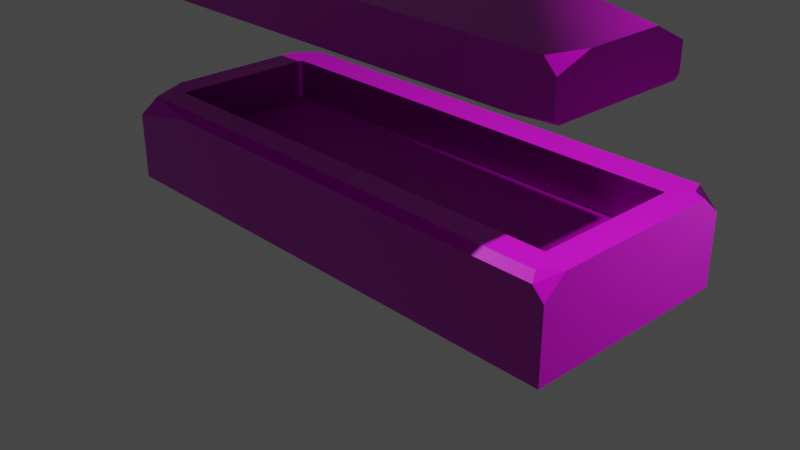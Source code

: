 # Source: Grave2.blend  (saved by Blender 2.82.7; exported with 4.5.12 LTS)
import bpy
from mathutils import Matrix  # noqa: F401  (used for matrix-valued properties, if any)

bpy.ops.wm.read_factory_settings(use_empty=True)
scene = bpy.context.scene
scene.name = 'Scene'

# ---- collections
col_collection = bpy.data.collections.new('Collection'); scene.collection.children.link(col_collection)
col_mesh = bpy.data.collections.new('Mesh'); scene.collection.children.link(col_mesh)
col_rig = bpy.data.collections.new('Rig'); scene.collection.children.link(col_rig)
col_collision = bpy.data.collections.new('Collision'); scene.collection.children.link(col_collision)
col_extras = bpy.data.collections.new('Extras'); scene.collection.children.link(col_extras)

# ---- images (referenced by path relative to the original .blend; pixels are not part of the script)
import os
ASSET_DIR = os.environ.get("B2B_ASSET_DIR", "")  # directory of the original .blend (textures are referenced by path, not embedded)
HERE = os.path.dirname(os.path.abspath(__file__))  # packed textures are extracted next to this script under _unpacked/

def load_image(name, relpath, width, height, colorspace="sRGB"):
    """Load a texture the original file referenced (path relative to the .blend, or extracted next to this script)."""
    p = next((c for c in (os.path.join(HERE, relpath), os.path.join(ASSET_DIR, relpath)) if relpath and os.path.exists(c)), "")
    if p:
        img = bpy.data.images.load(p, check_existing=True)
        img.name = name
    else:  # same state as the original file: an image datablock whose file is absent (Cycles renders it pink)
        img = bpy.data.images.new(name, width, height)
        img.source = "FILE"
        img.filepath = "//" + (relpath or name)
    img.colorspace_settings.name = colorspace
    return img
img_gravetex = load_image('GraveTex', 'TexturesObj/GraveTex.png', 1024, 1024, 'sRGB')
img_material_normal = load_image('Material Normal', '', 2048, 2048, 'Non-Color')

# ---- materials (node trees are filled in below, after node groups)
mat_material = bpy.data.materials.new('Material')
mat_material.alpha_threshold = 0.0
mat_material.line_color = (0.0, 0.0, 0.0, 1.0)

# ---- material node trees
mat_material.use_nodes = True; mat_material.node_tree.nodes.clear()
_N = mat_material.node_tree.nodes; _L = mat_material.node_tree.links
n0 = _N.new('ShaderNodeOutputMaterial'); n0.name = 'Material Output'; n0.location = (351, 300)
n1 = _N.new('ShaderNodeNormalMap'); n1.name = 'Normal Map'; n1.location = (-190, -100)
n2 = _N.new('ShaderNodeNewGeometry'); n2.name = 'Geometry'; n2.location = (-1047, -28)
n3 = _N.new('ShaderNodeValToRGB'); n3.name = 'ColorRamp'; n3.location = (-766, -14)
while len(n3.color_ramp.elements) > 1: n3.color_ramp.elements.remove(n3.color_ramp.elements[-1])
n3.color_ramp.elements[0].position = 0.4727; n3.color_ramp.elements[0].color = (1.0, 1.0, 1.0, 1.0)
_e = n3.color_ramp.elements.new(0.5727); _e.color = (0.0, 0.0, 0.0, 1.0)
n4 = _N.new('ShaderNodeMix'); n4.name = 'Mix'; n4.location = (-379, 86)
n4.data_type = 'RGBA'
n4.inputs[6].default_value = (0.01343, 0.01343, 0.01343, 1.0)
n5 = _N.new('ShaderNodeBsdfPrincipled'); n5.name = 'Principled BSDF'; n5.location = (61, 300)
n5.distribution = 'GGX'
n5.subsurface_method = 'BURLEY'
n5.inputs[2].default_value = 0.4
n5.inputs[3].default_value = 1.45
n5.inputs[27].default_value = (0.0, 0.0, 0.0, 1.0)
n5.inputs[28].default_value = 1.0
n6 = _N.new('ShaderNodeMix'); n6.name = 'Mix.001'; n6.location = (-163, 169)
n6.data_type = 'RGBA'
n7 = _N.new('ShaderNodeTexImage'); n7.name = 'Image Texture.001'; n7.location = (-668, 356)
n7.image = img_gravetex
n8 = _N.new('ShaderNodeTexImage'); n8.name = 'Image Texture'; n8.location = (-480, -140)
n8.image = img_material_normal
_L.new(n5.outputs[0], n0.inputs[0])
_L.new(n8.outputs[0], n1.inputs[1])
_L.new(n4.outputs[2], n6.inputs[6])
_L.new(n2.outputs[7], n3.inputs[0])
_L.new(n3.outputs[0], n4.inputs[0])
_L.new(n1.outputs[0], n5.inputs[5])
_L.new(n7.outputs[0], n5.inputs[0])
n0.is_active_output = True

# ---- world
world_world = bpy.data.worlds.new('World'); scene.world = world_world
world_world.use_nodes = True; world_world.node_tree.nodes.clear()
_N = world_world.node_tree.nodes; _L = world_world.node_tree.links
n0 = _N.new('ShaderNodeOutputWorld'); n0.name = 'World Output'; n0.location = (300, 300)
n1 = _N.new('ShaderNodeBackground'); n1.name = 'Background'; n1.location = (10, 300)
n1.inputs[0].default_value = (0.05088, 0.05088, 0.05088, 1.0)
_L.new(n1.outputs[0], n0.inputs[0])
n0.is_active_output = True
world_world.color = (0.05088, 0.05088, 0.05088)
world_world.use_sun_shadow = False
world_world.sun_shadow_jitter_overblur = 0.0

# ---- cameras
cam_camera = bpy.data.cameras.new('Camera')
cam_camera.clip_end = 100.0
cam_camera.ortho_scale = 7.314

# ---- lights
light_light = bpy.data.lights.new('Light', 'POINT')
light_light.transmission_factor = 0.0
light_light.energy = 1000.0
light_light.shadow_soft_size = 0.1
light_light.shadow_maximum_resolution = 0.006
light_light.use_absolute_resolution = True

# ---- meshes
me_cube_002 = bpy.data.meshes.new('Cube.002')
me_cube_002.from_pydata([(2.528, 0.8172, 0.8861), (2.84, 1.185, -0.08863), (2.528, -0.8056, 0.8861), (2.84, -1.173, -0.08863), (-2.528, 0.8172, 0.8861), (-2.84, 1.185, -0.08863), (-2.528, -0.8056, 0.8861), (-2.84, -1.173, -0.08863), (-2.84, -1.173, 0.6442), (-2.669, -0.9714, 0.8861), (-2.84, -0.6474, 0.8861), (2.84, -1.173, 0.6857), (2.84, -0.9368, 0.8861), (2.698, -1.006, 0.8861), (2.84, 1.185, 0.6857), (2.64, 1.185, 0.8861), (2.698, 1.018, 0.8861), (2.84, 0.9484, 0.8861), (-2.84, 0.9484, 0.8861), (-2.698, 1.018, 0.8861), (-2.64, 1.185, 0.8861), (-2.84, 1.185, 0.6857), (2.528, -0.8056, 0.4539), (-2.528, -0.8056, 0.4539), (2.528, 0.8172, 0.4539), (-2.528, 0.8172, 0.4539), (-2.02, -1.173, 0.8127), (-2.629, -1.086, 0.8861), (2.67, -1.086, 0.8861), (2.713, -1.173, 0.8127)], [], [(7, 8, 10, 18, 21, 5), (4, 0, 16, 15, 20, 19), (11, 12, 13, 28, 29), (5, 21, 20, 15, 14, 1), (0, 2, 13, 12, 17, 16), (2, 6, 9, 27, 28, 13), (6, 4, 19, 18, 10, 9), (8, 26, 27), (14, 15, 16, 17), (18, 19, 20, 21), (1, 14, 17, 12, 11, 3), (0, 4, 25, 24), (22, 24, 25, 23), (2, 0, 24, 22), (4, 6, 23, 25), (6, 2, 22, 23), (28, 27, 26, 29), (3, 11, 29, 26, 8, 7), (27, 9, 10, 8)])
_uv = me_cube_002.uv_layers.new(name='UVMap')
_uv.uv.foreach_set('vector', [0.6297, 0.5351, 0.7071, 0.5351, 0.7327, 0.5907, 0.7327, 0.7592, 0.7115, 0.7842, 0.6297, 0.7842, 0.2185, 0.5779, 0.2188, 0.04086, 0.2401, 0.02227, 0.2578, 0.02889, 0.2576, 0.5896, 0.24, 0.5963, 0.0003151, 0.00905, 0.03291, 0.0131, 0.02617, 0.02855, 0.01835, 0.03256, 0.006869, 0.02692, 0.0003151, 0.7216, 0.0003152, 0.6398, 0.02149, 0.6186, 0.5792, 0.6186, 0.6004, 0.6398, 0.6004, 0.7216, 0.2188, 0.04086, 0.0485, 0.04536, 0.02617, 0.02855, 0.03291, 0.0131, 0.2318, 0.007657, 0.2401, 0.02227, 0.0485, 0.04536, 0.0467, 0.5769, 0.02915, 0.5916, 0.01704, 0.5873, 0.01835, 0.03256, 0.02617, 0.02855, 0.0467, 0.5769, 0.2185, 0.5779, 0.24, 0.5963, 0.2318, 0.611, 0.06323, 0.6099, 0.02915, 0.5916, 0.7333, 0.782, 0.7805, 0.7072, 0.7667, 0.7711, 0.2629, 0.0003151, 0.2578, 0.02889, 0.2401, 0.02227, 0.2318, 0.007657, 0.2318, 0.611, 0.24, 0.5963, 0.2576, 0.5896, 0.2629, 0.618, 0.0003152, 0.8816, 0.0003151, 0.7998, 0.02527, 0.7786, 0.2244, 0.7786, 0.2494, 0.7998, 0.2494, 0.8816, 0.8976, 0.7059, 0.8976, 0.1717, 0.9432, 0.1717, 0.9432, 0.7059, 0.8011, 0.5345, 0.6297, 0.5345, 0.6297, 0.0003151, 0.8011, 0.0003152, 0.8976, 0.8774, 0.8976, 0.7059, 0.9432, 0.7059, 0.9432, 0.8774, 0.8976, 0.1717, 0.8976, 0.0003153, 0.9432, 0.0003151, 0.9432, 0.1717, 0.5345, 0.9279, 0.0003152, 0.9279, 0.0003151, 0.8822, 0.5345, 0.8822, 0.01835, 0.03256, 0.01704, 0.5873, 0.004774, 0.5205, 0.006869, 0.02692, 0.897, 0.6004, 0.8152, 0.6004, 0.8017, 0.5869, 0.8017, 0.08696, 0.8195, 0.0003151, 0.897, 0.0003152, 0.7667, 0.7711, 0.7711, 0.7833, 0.7805, 0.8208, 0.7333, 0.782])
me_cube_002.materials.append(mat_material)
me_cube_002.use_remesh_preserve_volume = False
me_cube_002.use_remesh_preserve_attributes = False
me_cube_002.use_mirror_vertex_groups = False
me_cube_002.use_paint_bone_selection = False
me_cube_002.use_paint_mask = True
me_cube_002.update()
me_cube_003 = bpy.data.meshes.new('Cube.003')
me_cube_003.from_pydata([(2.528, 0.8172, 2.263), (1.542, 0.8172, 2.456), (2.528, 0.4345, 2.456), (2.395, -0.8056, 2.456), (2.528, -0.8056, 2.322), (2.528, -0.4181, 2.456), (-2.528, -0.5696, 2.456), (-2.528, -0.8056, 2.256), (-1.823, -0.8056, 2.456), (-2.528, 0.6125, 2.456), (-2.142, 0.8172, 2.456), (-2.528, 0.8172, 2.174), (2.528, 0.7608, 1.927), (2.481, 0.8172, 1.927), (2.528, 0.8172, 1.975), (2.088, -0.8056, 1.927), (2.528, -0.7492, 1.927), (2.528, -0.8056, 1.975), (-2.528, 0.8172, 1.975), (-2.481, 0.8172, 1.927), (-2.528, 0.7608, 1.927), (-2.528, -0.8056, 1.975), (-2.528, -0.7492, 1.927), (-2.481, -0.8056, 1.927)], [], [(18, 20, 22, 21, 7, 6, 9, 11), (2, 1, 10, 9, 6, 8, 3, 5), (21, 23, 15, 17, 4, 3, 8, 7), (0, 1, 2), (3, 4, 5), (17, 16, 12, 14, 0, 2, 5, 4), (6, 7, 8), (9, 10, 11), (14, 13, 19, 18, 11, 10, 1, 0), (12, 13, 14), (15, 16, 17), (18, 19, 20), (21, 22, 23), (16, 15, 23, 22, 20, 19, 13, 12)])
_uv = me_cube_003.uv_layers.new(name='UVMap')
_uv.uv.foreach_set('vector', [0.7383, 0.7066, 0.7333, 0.7006, 0.7333, 0.5411, 0.7383, 0.5351, 0.7679, 0.5351, 0.7891, 0.5601, 0.7891, 0.6849, 0.7594, 0.7066, 0.3239, 0.5415, 0.2824, 0.4378, 0.2784, 0.04858, 0.2996, 0.007531, 0.4244, 0.006225, 0.4501, 0.08045, 0.4548, 0.526, 0.414, 0.5406, 0.9946, 0.0003152, 0.9997, 0.005374, 0.9997, 0.488, 0.9946, 0.5345, 0.958, 0.5345, 0.9439, 0.5204, 0.9439, 0.0748, 0.965, 0.0003151, 0.2788, 0.5438, 0.2824, 0.4378, 0.3239, 0.5415, 0.4548, 0.526, 0.457, 0.5459, 0.414, 0.5406, 0.8525, 0.601, 0.8576, 0.607, 0.8576, 0.7665, 0.8525, 0.7724, 0.8221, 0.7724, 0.8017, 0.732, 0.8017, 0.6419, 0.8159, 0.601, 0.4244, 0.006225, 0.457, 0.003319, 0.4501, 0.08045, 0.2996, 0.007531, 0.2784, 0.04858, 0.2635, 0.0003151, 0.0003151, 0.7273, 0.005374, 0.7222, 0.5294, 0.7222, 0.5345, 0.7273, 0.5345, 0.7483, 0.4937, 0.778, 0.1045, 0.778, 0.0003151, 0.7577, 0.4794, 0.543, 0.473, 0.5384, 0.4794, 0.5351, 0.4654, 0.5351, 0.4654, 0.5821, 0.4576, 0.5813, 0.4864, 0.543, 0.48, 0.5397, 0.4864, 0.5351, 0.466, 0.5397, 0.4724, 0.5351, 0.4724, 0.543, 0.4636, 0.5345, 0.4576, 0.488, 0.4576, 0.005374, 0.4636, 0.0003154, 0.6231, 0.0003151, 0.6291, 0.005374, 0.6291, 0.5294, 0.6231, 0.5345])
me_cube_003.materials.append(mat_material)
me_cube_003.use_remesh_preserve_volume = False
me_cube_003.use_remesh_preserve_attributes = False
me_cube_003.use_mirror_vertex_groups = False
me_cube_003.update()

# ---- objects
ob_light = bpy.data.objects.new('Light', light_light)
ob_camera = bpy.data.objects.new('Camera', cam_camera)
ob_cube_001 = bpy.data.objects.new('Cube.001', me_cube_002)
ob_cube_002 = bpy.data.objects.new('Cube.002', me_cube_003)

# ---- transforms, parenting, visibility, modifiers, constraints
ob_light.location = (4.076, 1.005, 5.904)
ob_light.rotation_euler = (0.6503, 0.05522, 1.866)
ob_light.lock_rotations_4d = False
ob_light.empty_display_type = 'ARROWS'
ob_light.color = (0.0, 0.0, 0.0, 0.0)
ob_light.lineart.crease_threshold = 0.0
ob_camera.location = (7.359, -6.926, 4.958)
ob_camera.rotation_euler = (1.109, 0.0, 0.8149)
ob_camera.lock_rotations_4d = False
ob_camera.empty_display_type = 'ARROWS'
ob_camera.color = (0.0, 0.0, 0.0, 0.0)
ob_camera.display_type = 'WIRE'
ob_camera.lineart.crease_threshold = 0.0
ob_cube_001.location = (0.0, 0.0, 0.0)
ob_cube_001.lock_rotations_4d = False
ob_cube_001.empty_display_type = 'ARROWS'
ob_cube_001.lineart.crease_threshold = 0.0
ob_cube_002.location = (0.0, 0.0, 0.0)
ob_cube_002.lock_rotations_4d = False
ob_cube_002.empty_display_type = 'ARROWS'
ob_cube_002.lineart.crease_threshold = 0.0

# ---- collection membership
col_collection.objects.link(ob_light)
col_collection.objects.link(ob_camera)
col_collection.objects.link(ob_cube_001)
col_collection.objects.link(ob_cube_002)

# ---- scene / render settings (as saved in the file)
scene.camera = ob_camera
scene.frame_start = 1; scene.frame_end = 250; scene.frame_set(1)
scene.render.engine = 'CYCLES'
scene.cycles.use_denoising = False
scene.cycles.samples = 128
scene.cycles.sampling_pattern = 'TABULATED_SOBOL'
scene.cycles.use_adaptive_sampling = False
scene.cycles.use_light_tree = False
scene.cycles.bake_type = 'DIFFUSE'
scene.view_settings.view_transform = 'Filmic'
bpy.context.view_layer.update()
